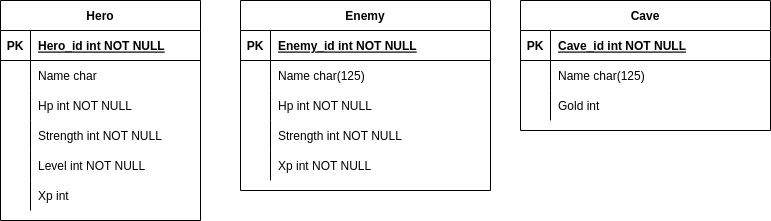

The diagram above was exported from draw.io. Its source (the exported page's mxGraphModel, read from the mxfile embedded in the PNG):
<mxGraphModel dx="1010" dy="713" grid="1" gridSize="10" guides="1" tooltips="1" connect="1" arrows="1" fold="1" page="1" pageScale="1" pageWidth="850" pageHeight="1100" math="0" shadow="0" extFonts="Permanent Marker^https://fonts.googleapis.com/css?family=Permanent+Marker">
  <root>
    <mxCell id="0" />
    <mxCell id="1" parent="0" />
    <mxCell id="C-vyLk0tnHw3VtMMgP7b-2" value="Enemy" style="shape=table;startSize=30;container=1;collapsible=1;childLayout=tableLayout;fixedRows=1;rowLines=0;fontStyle=1;align=center;resizeLast=1;" parent="1" vertex="1">
      <mxGeometry x="280" y="40" width="250" height="190" as="geometry" />
    </mxCell>
    <mxCell id="C-vyLk0tnHw3VtMMgP7b-3" value="" style="shape=partialRectangle;collapsible=0;dropTarget=0;pointerEvents=0;fillColor=none;points=[[0,0.5],[1,0.5]];portConstraint=eastwest;top=0;left=0;right=0;bottom=1;" parent="C-vyLk0tnHw3VtMMgP7b-2" vertex="1">
      <mxGeometry y="30" width="250" height="30" as="geometry" />
    </mxCell>
    <mxCell id="C-vyLk0tnHw3VtMMgP7b-4" value="PK" style="shape=partialRectangle;overflow=hidden;connectable=0;fillColor=none;top=0;left=0;bottom=0;right=0;fontStyle=1;" parent="C-vyLk0tnHw3VtMMgP7b-3" vertex="1">
      <mxGeometry width="30" height="30" as="geometry">
        <mxRectangle width="30" height="30" as="alternateBounds" />
      </mxGeometry>
    </mxCell>
    <mxCell id="C-vyLk0tnHw3VtMMgP7b-5" value="Enemy_id int NOT NULL" style="shape=partialRectangle;overflow=hidden;connectable=0;fillColor=none;top=0;left=0;bottom=0;right=0;align=left;spacingLeft=6;fontStyle=5;" parent="C-vyLk0tnHw3VtMMgP7b-3" vertex="1">
      <mxGeometry x="30" width="220" height="30" as="geometry">
        <mxRectangle width="220" height="30" as="alternateBounds" />
      </mxGeometry>
    </mxCell>
    <mxCell id="C-vyLk0tnHw3VtMMgP7b-6" value="" style="shape=partialRectangle;collapsible=0;dropTarget=0;pointerEvents=0;fillColor=none;points=[[0,0.5],[1,0.5]];portConstraint=eastwest;top=0;left=0;right=0;bottom=0;" parent="C-vyLk0tnHw3VtMMgP7b-2" vertex="1">
      <mxGeometry y="60" width="250" height="30" as="geometry" />
    </mxCell>
    <mxCell id="C-vyLk0tnHw3VtMMgP7b-7" value="" style="shape=partialRectangle;overflow=hidden;connectable=0;fillColor=none;top=0;left=0;bottom=0;right=0;" parent="C-vyLk0tnHw3VtMMgP7b-6" vertex="1">
      <mxGeometry width="30" height="30" as="geometry">
        <mxRectangle width="30" height="30" as="alternateBounds" />
      </mxGeometry>
    </mxCell>
    <mxCell id="C-vyLk0tnHw3VtMMgP7b-8" value="Name char(125)" style="shape=partialRectangle;overflow=hidden;connectable=0;fillColor=none;top=0;left=0;bottom=0;right=0;align=left;spacingLeft=6;" parent="C-vyLk0tnHw3VtMMgP7b-6" vertex="1">
      <mxGeometry x="30" width="220" height="30" as="geometry">
        <mxRectangle width="220" height="30" as="alternateBounds" />
      </mxGeometry>
    </mxCell>
    <mxCell id="C-vyLk0tnHw3VtMMgP7b-9" value="" style="shape=partialRectangle;collapsible=0;dropTarget=0;pointerEvents=0;fillColor=none;points=[[0,0.5],[1,0.5]];portConstraint=eastwest;top=0;left=0;right=0;bottom=0;" parent="C-vyLk0tnHw3VtMMgP7b-2" vertex="1">
      <mxGeometry y="90" width="250" height="30" as="geometry" />
    </mxCell>
    <mxCell id="C-vyLk0tnHw3VtMMgP7b-10" value="" style="shape=partialRectangle;overflow=hidden;connectable=0;fillColor=none;top=0;left=0;bottom=0;right=0;" parent="C-vyLk0tnHw3VtMMgP7b-9" vertex="1">
      <mxGeometry width="30" height="30" as="geometry">
        <mxRectangle width="30" height="30" as="alternateBounds" />
      </mxGeometry>
    </mxCell>
    <mxCell id="C-vyLk0tnHw3VtMMgP7b-11" value="Hp int NOT NULL" style="shape=partialRectangle;overflow=hidden;connectable=0;fillColor=none;top=0;left=0;bottom=0;right=0;align=left;spacingLeft=6;" parent="C-vyLk0tnHw3VtMMgP7b-9" vertex="1">
      <mxGeometry x="30" width="220" height="30" as="geometry">
        <mxRectangle width="220" height="30" as="alternateBounds" />
      </mxGeometry>
    </mxCell>
    <mxCell id="25f--JTWje39xZ91_cV0-19" style="shape=partialRectangle;collapsible=0;dropTarget=0;pointerEvents=0;fillColor=none;points=[[0,0.5],[1,0.5]];portConstraint=eastwest;top=0;left=0;right=0;bottom=0;" parent="C-vyLk0tnHw3VtMMgP7b-2" vertex="1">
      <mxGeometry y="120" width="250" height="30" as="geometry" />
    </mxCell>
    <mxCell id="25f--JTWje39xZ91_cV0-20" style="shape=partialRectangle;overflow=hidden;connectable=0;fillColor=none;top=0;left=0;bottom=0;right=0;" parent="25f--JTWje39xZ91_cV0-19" vertex="1">
      <mxGeometry width="30" height="30" as="geometry">
        <mxRectangle width="30" height="30" as="alternateBounds" />
      </mxGeometry>
    </mxCell>
    <mxCell id="25f--JTWje39xZ91_cV0-21" value="Strength int NOT NULL" style="shape=partialRectangle;overflow=hidden;connectable=0;fillColor=none;top=0;left=0;bottom=0;right=0;align=left;spacingLeft=6;" parent="25f--JTWje39xZ91_cV0-19" vertex="1">
      <mxGeometry x="30" width="220" height="30" as="geometry">
        <mxRectangle width="220" height="30" as="alternateBounds" />
      </mxGeometry>
    </mxCell>
    <mxCell id="25f--JTWje39xZ91_cV0-16" style="shape=partialRectangle;collapsible=0;dropTarget=0;pointerEvents=0;fillColor=none;points=[[0,0.5],[1,0.5]];portConstraint=eastwest;top=0;left=0;right=0;bottom=0;" parent="C-vyLk0tnHw3VtMMgP7b-2" vertex="1">
      <mxGeometry y="150" width="250" height="30" as="geometry" />
    </mxCell>
    <mxCell id="25f--JTWje39xZ91_cV0-17" style="shape=partialRectangle;overflow=hidden;connectable=0;fillColor=none;top=0;left=0;bottom=0;right=0;" parent="25f--JTWje39xZ91_cV0-16" vertex="1">
      <mxGeometry width="30" height="30" as="geometry">
        <mxRectangle width="30" height="30" as="alternateBounds" />
      </mxGeometry>
    </mxCell>
    <mxCell id="25f--JTWje39xZ91_cV0-18" value="Xp int NOT NULL" style="shape=partialRectangle;overflow=hidden;connectable=0;fillColor=none;top=0;left=0;bottom=0;right=0;align=left;spacingLeft=6;" parent="25f--JTWje39xZ91_cV0-16" vertex="1">
      <mxGeometry x="30" width="220" height="30" as="geometry">
        <mxRectangle width="220" height="30" as="alternateBounds" />
      </mxGeometry>
    </mxCell>
    <mxCell id="C-vyLk0tnHw3VtMMgP7b-23" value="Hero" style="shape=table;startSize=30;container=1;collapsible=1;childLayout=tableLayout;fixedRows=1;rowLines=0;fontStyle=1;align=center;resizeLast=1;" parent="1" vertex="1">
      <mxGeometry x="40" y="40" width="200" height="220" as="geometry" />
    </mxCell>
    <mxCell id="C-vyLk0tnHw3VtMMgP7b-24" value="" style="shape=partialRectangle;collapsible=0;dropTarget=0;pointerEvents=0;fillColor=none;points=[[0,0.5],[1,0.5]];portConstraint=eastwest;top=0;left=0;right=0;bottom=1;" parent="C-vyLk0tnHw3VtMMgP7b-23" vertex="1">
      <mxGeometry y="30" width="200" height="30" as="geometry" />
    </mxCell>
    <mxCell id="C-vyLk0tnHw3VtMMgP7b-25" value="PK" style="shape=partialRectangle;overflow=hidden;connectable=0;fillColor=none;top=0;left=0;bottom=0;right=0;fontStyle=1;" parent="C-vyLk0tnHw3VtMMgP7b-24" vertex="1">
      <mxGeometry width="30" height="30" as="geometry">
        <mxRectangle width="30" height="30" as="alternateBounds" />
      </mxGeometry>
    </mxCell>
    <mxCell id="C-vyLk0tnHw3VtMMgP7b-26" value="Hero_id int NOT NULL" style="shape=partialRectangle;overflow=hidden;connectable=0;fillColor=none;top=0;left=0;bottom=0;right=0;align=left;spacingLeft=6;fontStyle=5;" parent="C-vyLk0tnHw3VtMMgP7b-24" vertex="1">
      <mxGeometry x="30" width="170" height="30" as="geometry">
        <mxRectangle width="170" height="30" as="alternateBounds" />
      </mxGeometry>
    </mxCell>
    <mxCell id="C-vyLk0tnHw3VtMMgP7b-27" value="" style="shape=partialRectangle;collapsible=0;dropTarget=0;pointerEvents=0;fillColor=none;points=[[0,0.5],[1,0.5]];portConstraint=eastwest;top=0;left=0;right=0;bottom=0;" parent="C-vyLk0tnHw3VtMMgP7b-23" vertex="1">
      <mxGeometry y="60" width="200" height="30" as="geometry" />
    </mxCell>
    <mxCell id="C-vyLk0tnHw3VtMMgP7b-28" value="" style="shape=partialRectangle;overflow=hidden;connectable=0;fillColor=none;top=0;left=0;bottom=0;right=0;" parent="C-vyLk0tnHw3VtMMgP7b-27" vertex="1">
      <mxGeometry width="30" height="30" as="geometry">
        <mxRectangle width="30" height="30" as="alternateBounds" />
      </mxGeometry>
    </mxCell>
    <mxCell id="C-vyLk0tnHw3VtMMgP7b-29" value="Name char " style="shape=partialRectangle;overflow=hidden;connectable=0;fillColor=none;top=0;left=0;bottom=0;right=0;align=left;spacingLeft=6;" parent="C-vyLk0tnHw3VtMMgP7b-27" vertex="1">
      <mxGeometry x="30" width="170" height="30" as="geometry">
        <mxRectangle width="170" height="30" as="alternateBounds" />
      </mxGeometry>
    </mxCell>
    <mxCell id="25f--JTWje39xZ91_cV0-13" style="shape=partialRectangle;collapsible=0;dropTarget=0;pointerEvents=0;fillColor=none;points=[[0,0.5],[1,0.5]];portConstraint=eastwest;top=0;left=0;right=0;bottom=0;" parent="C-vyLk0tnHw3VtMMgP7b-23" vertex="1">
      <mxGeometry y="90" width="200" height="30" as="geometry" />
    </mxCell>
    <mxCell id="25f--JTWje39xZ91_cV0-14" style="shape=partialRectangle;overflow=hidden;connectable=0;fillColor=none;top=0;left=0;bottom=0;right=0;" parent="25f--JTWje39xZ91_cV0-13" vertex="1">
      <mxGeometry width="30" height="30" as="geometry">
        <mxRectangle width="30" height="30" as="alternateBounds" />
      </mxGeometry>
    </mxCell>
    <mxCell id="25f--JTWje39xZ91_cV0-15" value="Hp int NOT NULL" style="shape=partialRectangle;overflow=hidden;connectable=0;fillColor=none;top=0;left=0;bottom=0;right=0;align=left;spacingLeft=6;" parent="25f--JTWje39xZ91_cV0-13" vertex="1">
      <mxGeometry x="30" width="170" height="30" as="geometry">
        <mxRectangle width="170" height="30" as="alternateBounds" />
      </mxGeometry>
    </mxCell>
    <mxCell id="25f--JTWje39xZ91_cV0-9" style="shape=partialRectangle;collapsible=0;dropTarget=0;pointerEvents=0;fillColor=none;points=[[0,0.5],[1,0.5]];portConstraint=eastwest;top=0;left=0;right=0;bottom=0;" parent="C-vyLk0tnHw3VtMMgP7b-23" vertex="1">
      <mxGeometry y="120" width="200" height="30" as="geometry" />
    </mxCell>
    <mxCell id="25f--JTWje39xZ91_cV0-10" style="shape=partialRectangle;overflow=hidden;connectable=0;fillColor=none;top=0;left=0;bottom=0;right=0;" parent="25f--JTWje39xZ91_cV0-9" vertex="1">
      <mxGeometry width="30" height="30" as="geometry">
        <mxRectangle width="30" height="30" as="alternateBounds" />
      </mxGeometry>
    </mxCell>
    <mxCell id="25f--JTWje39xZ91_cV0-11" value="Strength int NOT NULL" style="shape=partialRectangle;overflow=hidden;connectable=0;fillColor=none;top=0;left=0;bottom=0;right=0;align=left;spacingLeft=6;" parent="25f--JTWje39xZ91_cV0-9" vertex="1">
      <mxGeometry x="30" width="170" height="30" as="geometry">
        <mxRectangle width="170" height="30" as="alternateBounds" />
      </mxGeometry>
    </mxCell>
    <mxCell id="25f--JTWje39xZ91_cV0-6" style="shape=partialRectangle;collapsible=0;dropTarget=0;pointerEvents=0;fillColor=none;points=[[0,0.5],[1,0.5]];portConstraint=eastwest;top=0;left=0;right=0;bottom=0;" parent="C-vyLk0tnHw3VtMMgP7b-23" vertex="1">
      <mxGeometry y="150" width="200" height="30" as="geometry" />
    </mxCell>
    <mxCell id="25f--JTWje39xZ91_cV0-7" style="shape=partialRectangle;overflow=hidden;connectable=0;fillColor=none;top=0;left=0;bottom=0;right=0;" parent="25f--JTWje39xZ91_cV0-6" vertex="1">
      <mxGeometry width="30" height="30" as="geometry">
        <mxRectangle width="30" height="30" as="alternateBounds" />
      </mxGeometry>
    </mxCell>
    <mxCell id="25f--JTWje39xZ91_cV0-8" value="Level int NOT NULL" style="shape=partialRectangle;overflow=hidden;connectable=0;fillColor=none;top=0;left=0;bottom=0;right=0;align=left;spacingLeft=6;" parent="25f--JTWje39xZ91_cV0-6" vertex="1">
      <mxGeometry x="30" width="170" height="30" as="geometry">
        <mxRectangle width="170" height="30" as="alternateBounds" />
      </mxGeometry>
    </mxCell>
    <mxCell id="25f--JTWje39xZ91_cV0-3" style="shape=partialRectangle;collapsible=0;dropTarget=0;pointerEvents=0;fillColor=none;points=[[0,0.5],[1,0.5]];portConstraint=eastwest;top=0;left=0;right=0;bottom=0;" parent="C-vyLk0tnHw3VtMMgP7b-23" vertex="1">
      <mxGeometry y="180" width="200" height="30" as="geometry" />
    </mxCell>
    <mxCell id="25f--JTWje39xZ91_cV0-4" style="shape=partialRectangle;overflow=hidden;connectable=0;fillColor=none;top=0;left=0;bottom=0;right=0;" parent="25f--JTWje39xZ91_cV0-3" vertex="1">
      <mxGeometry width="30" height="30" as="geometry">
        <mxRectangle width="30" height="30" as="alternateBounds" />
      </mxGeometry>
    </mxCell>
    <mxCell id="25f--JTWje39xZ91_cV0-5" value="Xp int" style="shape=partialRectangle;overflow=hidden;connectable=0;fillColor=none;top=0;left=0;bottom=0;right=0;align=left;spacingLeft=6;" parent="25f--JTWje39xZ91_cV0-3" vertex="1">
      <mxGeometry x="30" width="170" height="30" as="geometry">
        <mxRectangle width="170" height="30" as="alternateBounds" />
      </mxGeometry>
    </mxCell>
    <mxCell id="us6qK7b9ZjljHes0IvL3-6" value="Cave" style="shape=table;startSize=30;container=1;collapsible=1;childLayout=tableLayout;fixedRows=1;rowLines=0;fontStyle=1;align=center;resizeLast=1;" vertex="1" parent="1">
      <mxGeometry x="560" y="40" width="250" height="130" as="geometry" />
    </mxCell>
    <mxCell id="us6qK7b9ZjljHes0IvL3-7" value="" style="shape=partialRectangle;collapsible=0;dropTarget=0;pointerEvents=0;fillColor=none;points=[[0,0.5],[1,0.5]];portConstraint=eastwest;top=0;left=0;right=0;bottom=1;" vertex="1" parent="us6qK7b9ZjljHes0IvL3-6">
      <mxGeometry y="30" width="250" height="30" as="geometry" />
    </mxCell>
    <mxCell id="us6qK7b9ZjljHes0IvL3-8" value="PK" style="shape=partialRectangle;overflow=hidden;connectable=0;fillColor=none;top=0;left=0;bottom=0;right=0;fontStyle=1;" vertex="1" parent="us6qK7b9ZjljHes0IvL3-7">
      <mxGeometry width="30" height="30" as="geometry">
        <mxRectangle width="30" height="30" as="alternateBounds" />
      </mxGeometry>
    </mxCell>
    <mxCell id="us6qK7b9ZjljHes0IvL3-9" value="Cave_id int NOT NULL" style="shape=partialRectangle;overflow=hidden;connectable=0;fillColor=none;top=0;left=0;bottom=0;right=0;align=left;spacingLeft=6;fontStyle=5;" vertex="1" parent="us6qK7b9ZjljHes0IvL3-7">
      <mxGeometry x="30" width="220" height="30" as="geometry">
        <mxRectangle width="220" height="30" as="alternateBounds" />
      </mxGeometry>
    </mxCell>
    <mxCell id="us6qK7b9ZjljHes0IvL3-10" value="" style="shape=partialRectangle;collapsible=0;dropTarget=0;pointerEvents=0;fillColor=none;points=[[0,0.5],[1,0.5]];portConstraint=eastwest;top=0;left=0;right=0;bottom=0;" vertex="1" parent="us6qK7b9ZjljHes0IvL3-6">
      <mxGeometry y="60" width="250" height="30" as="geometry" />
    </mxCell>
    <mxCell id="us6qK7b9ZjljHes0IvL3-11" value="" style="shape=partialRectangle;overflow=hidden;connectable=0;fillColor=none;top=0;left=0;bottom=0;right=0;" vertex="1" parent="us6qK7b9ZjljHes0IvL3-10">
      <mxGeometry width="30" height="30" as="geometry">
        <mxRectangle width="30" height="30" as="alternateBounds" />
      </mxGeometry>
    </mxCell>
    <mxCell id="us6qK7b9ZjljHes0IvL3-12" value="Name char(125)" style="shape=partialRectangle;overflow=hidden;connectable=0;fillColor=none;top=0;left=0;bottom=0;right=0;align=left;spacingLeft=6;" vertex="1" parent="us6qK7b9ZjljHes0IvL3-10">
      <mxGeometry x="30" width="220" height="30" as="geometry">
        <mxRectangle width="220" height="30" as="alternateBounds" />
      </mxGeometry>
    </mxCell>
    <mxCell id="us6qK7b9ZjljHes0IvL3-13" value="" style="shape=partialRectangle;collapsible=0;dropTarget=0;pointerEvents=0;fillColor=none;points=[[0,0.5],[1,0.5]];portConstraint=eastwest;top=0;left=0;right=0;bottom=0;" vertex="1" parent="us6qK7b9ZjljHes0IvL3-6">
      <mxGeometry y="90" width="250" height="30" as="geometry" />
    </mxCell>
    <mxCell id="us6qK7b9ZjljHes0IvL3-14" value="" style="shape=partialRectangle;overflow=hidden;connectable=0;fillColor=none;top=0;left=0;bottom=0;right=0;" vertex="1" parent="us6qK7b9ZjljHes0IvL3-13">
      <mxGeometry width="30" height="30" as="geometry">
        <mxRectangle width="30" height="30" as="alternateBounds" />
      </mxGeometry>
    </mxCell>
    <mxCell id="us6qK7b9ZjljHes0IvL3-15" value="Gold int" style="shape=partialRectangle;overflow=hidden;connectable=0;fillColor=none;top=0;left=0;bottom=0;right=0;align=left;spacingLeft=6;" vertex="1" parent="us6qK7b9ZjljHes0IvL3-13">
      <mxGeometry x="30" width="220" height="30" as="geometry">
        <mxRectangle width="220" height="30" as="alternateBounds" />
      </mxGeometry>
    </mxCell>
  </root>
</mxGraphModel>